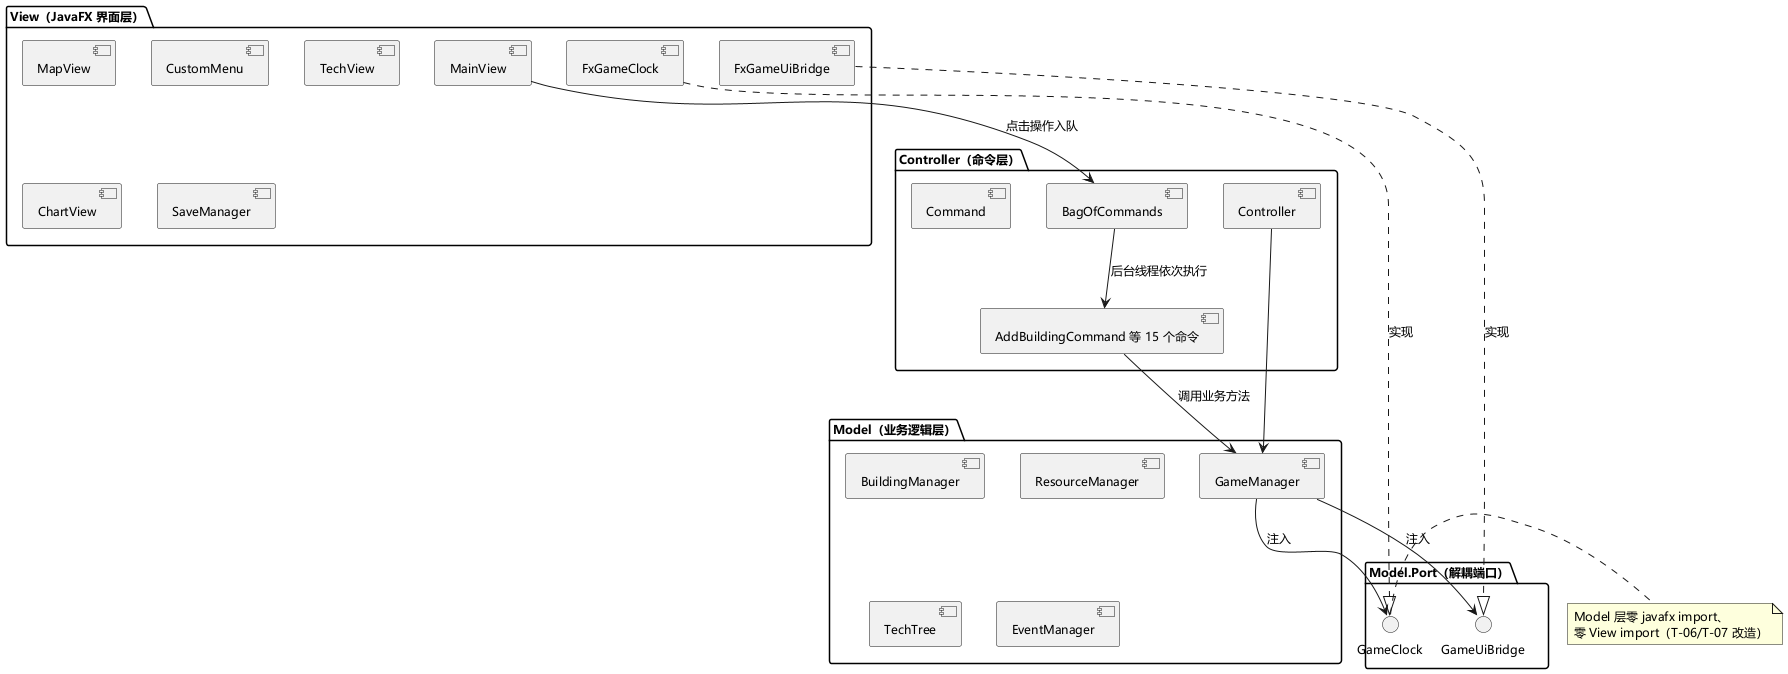

The diagram above was rendered by PlantUML. Its source (embedded in the PNG):
@startuml
skinparam defaultFontName "Microsoft YaHei"
skinparam defaultFontSize 12

package "View（JavaFX 界面层）" {
    [MainView] as MV
    [MapView] as MAP
    [CustomMenu] as CM
    [TechView] as TV
    [ChartView] as CV
    [SaveManager] as SM
    [FxGameClock] as FC
    [FxGameUiBridge] as FU
}

package "Controller（命令层）" {
    [BagOfCommands] as BOC
    [Controller] as CTRL
    [Command] as CMD
    [AddBuildingCommand 等 15 个命令] as CMDS
}

package "Model（业务逻辑层）" {
    [GameManager] as GM
    [BuildingManager] as BM
    [ResourceManager] as RM
    [TechTree] as TT
    [EventManager] as EM
}

package "Model.Port（解耦端口）" {
    interface "GameClock" as GC
    interface "GameUiBridge" as GU
}

' 依赖方向：View → Controller → Model（单向，无反向依赖）
MV --> BOC : 点击操作入队
BOC --> CMDS : 后台线程依次执行
CMDS --> GM : 调用业务方法
CTRL --> GM
' Model 只依赖自己定义的端口接口，不依赖 JavaFX
GM --> GC : 注入
GM --> GU : 注入
' View 层提供端口实现
FC ..|> GC : 实现
FU ..|> GU : 实现

note right of GC
  Model 层零 javafx import、
  零 View import（T-06/T-07 改造）
end note
@enduml